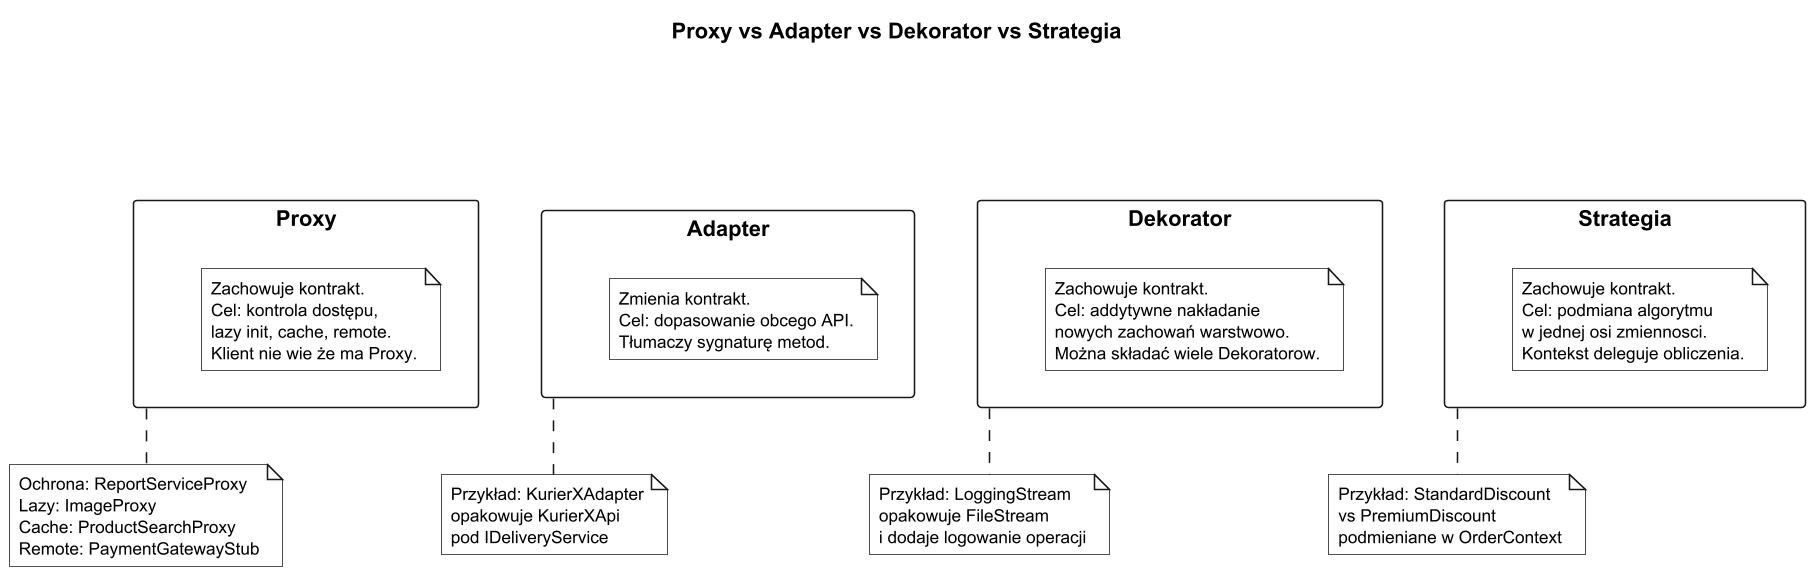

The diagram above was rendered by PlantUML. Its source (embedded in the PNG):
@startuml proxy_vs_patterns
title Proxy vs Adapter vs Dekorator vs Strategia

skinparam monochrome true
skinparam dpi 150
skinparam noteFontSize 11

rectangle "Proxy" as PX {
    note as N1
      Zachowuje kontrakt.
      Cel: kontrola dostępu,
      lazy init, cache, remote.
      Klient nie wie że ma Proxy.
    end note
}

rectangle "Adapter" as AD {
    note as N2
      Zmienia kontrakt.
      Cel: dopasowanie obcego API.
      Tłumaczy sygnaturę metod.
    end note
}

rectangle "Dekorator" as DK {
    note as N3
      Zachowuje kontrakt.
      Cel: addytywne nakładanie
      nowych zachowań warstwowo.
      Można składać wiele Dekoratorow.
    end note
}

rectangle "Strategia" as ST {
    note as N4
      Zachowuje kontrakt.
      Cel: podmiana algorytmu
      w jednej osi zmiennosci.
      Kontekst deleguje obliczenia.
    end note
}

PX -[hidden]right- AD
AD -[hidden]right- DK
DK -[hidden]right- ST

note bottom of PX
  Ochrona: ReportServiceProxy
  Lazy: ImageProxy
  Cache: ProductSearchProxy
  Remote: PaymentGatewayStub
end note

note bottom of AD
  Przykład: KurierXAdapter
  opakowuje KurierXApi
  pod IDeliveryService
end note

note bottom of DK
  Przykład: LoggingStream
  opakowuje FileStream
  i dodaje logowanie operacji
end note

note bottom of ST
  Przykład: StandardDiscount
  vs PremiumDiscount
  podmieniane w OrderContext
end note

@enduml